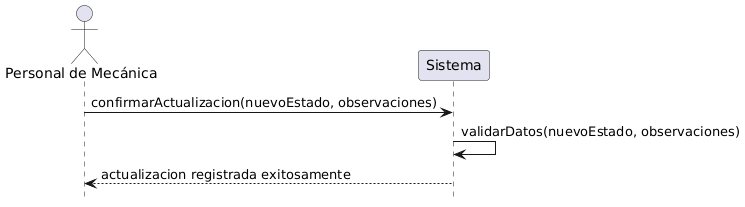

The diagram above was rendered by PlantUML. Its source (embedded in the PNG):
@startuml
' Oculta la "pata" (footbox) automática que numera los participantes
hide footbox

actor "Personal de Mecánica" as user
participant "Sistema" as system

user -> system: confirmarActualizacion(nuevoEstado, observaciones)
system -> system: validarDatos(nuevoEstado, observaciones)
system --> user: actualizacion registrada exitosamente
@enduml